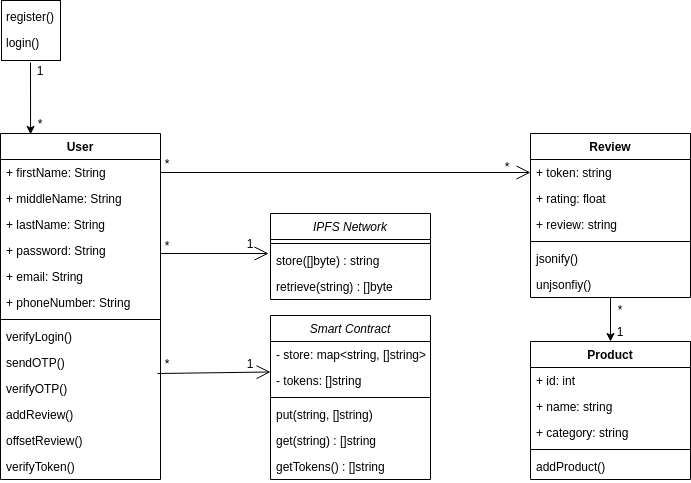

The diagram above was exported from draw.io. Its source (the exported page's mxGraphModel, read from the mxfile embedded in the PNG):
<mxGraphModel dx="868" dy="478" grid="1" gridSize="10" guides="1" tooltips="1" connect="1" arrows="1" fold="1" page="1" pageScale="1" pageWidth="850" pageHeight="1100" math="0" shadow="0">
  <root>
    <mxCell id="0" />
    <mxCell id="1" parent="0" />
    <mxCell id="s7AOD7sa34dvjV7KfI_O-47" value="" style="rounded=0;whiteSpace=wrap;html=1;" vertex="1" parent="1">
      <mxGeometry x="131" y="27" width="59" height="60" as="geometry" />
    </mxCell>
    <mxCell id="s7AOD7sa34dvjV7KfI_O-8" value="User" style="swimlane;fontStyle=1;align=center;verticalAlign=top;childLayout=stackLayout;horizontal=1;startSize=26;horizontalStack=0;resizeParent=1;resizeParentMax=0;resizeLast=0;collapsible=1;marginBottom=0;" vertex="1" parent="1">
      <mxGeometry x="130" y="160" width="160" height="346" as="geometry" />
    </mxCell>
    <mxCell id="s7AOD7sa34dvjV7KfI_O-12" value="+ firstName: String" style="text;strokeColor=none;fillColor=none;align=left;verticalAlign=top;spacingLeft=4;spacingRight=4;overflow=hidden;rotatable=0;points=[[0,0.5],[1,0.5]];portConstraint=eastwest;" vertex="1" parent="s7AOD7sa34dvjV7KfI_O-8">
      <mxGeometry y="26" width="160" height="26" as="geometry" />
    </mxCell>
    <mxCell id="s7AOD7sa34dvjV7KfI_O-13" value="+ middleName: String" style="text;strokeColor=none;fillColor=none;align=left;verticalAlign=top;spacingLeft=4;spacingRight=4;overflow=hidden;rotatable=0;points=[[0,0.5],[1,0.5]];portConstraint=eastwest;" vertex="1" parent="s7AOD7sa34dvjV7KfI_O-8">
      <mxGeometry y="52" width="160" height="26" as="geometry" />
    </mxCell>
    <mxCell id="s7AOD7sa34dvjV7KfI_O-14" value="+ lastName: String" style="text;strokeColor=none;fillColor=none;align=left;verticalAlign=top;spacingLeft=4;spacingRight=4;overflow=hidden;rotatable=0;points=[[0,0.5],[1,0.5]];portConstraint=eastwest;" vertex="1" parent="s7AOD7sa34dvjV7KfI_O-8">
      <mxGeometry y="78" width="160" height="26" as="geometry" />
    </mxCell>
    <mxCell id="s7AOD7sa34dvjV7KfI_O-17" value="+ password: String" style="text;strokeColor=none;fillColor=none;align=left;verticalAlign=top;spacingLeft=4;spacingRight=4;overflow=hidden;rotatable=0;points=[[0,0.5],[1,0.5]];portConstraint=eastwest;" vertex="1" parent="s7AOD7sa34dvjV7KfI_O-8">
      <mxGeometry y="104" width="160" height="26" as="geometry" />
    </mxCell>
    <mxCell id="s7AOD7sa34dvjV7KfI_O-16" value="+ email: String" style="text;strokeColor=none;fillColor=none;align=left;verticalAlign=top;spacingLeft=4;spacingRight=4;overflow=hidden;rotatable=0;points=[[0,0.5],[1,0.5]];portConstraint=eastwest;" vertex="1" parent="s7AOD7sa34dvjV7KfI_O-8">
      <mxGeometry y="130" width="160" height="26" as="geometry" />
    </mxCell>
    <mxCell id="s7AOD7sa34dvjV7KfI_O-15" value="+ phoneNumber: String" style="text;strokeColor=none;fillColor=none;align=left;verticalAlign=top;spacingLeft=4;spacingRight=4;overflow=hidden;rotatable=0;points=[[0,0.5],[1,0.5]];portConstraint=eastwest;" vertex="1" parent="s7AOD7sa34dvjV7KfI_O-8">
      <mxGeometry y="156" width="160" height="26" as="geometry" />
    </mxCell>
    <mxCell id="s7AOD7sa34dvjV7KfI_O-10" value="" style="line;strokeWidth=1;fillColor=none;align=left;verticalAlign=middle;spacingTop=-1;spacingLeft=3;spacingRight=3;rotatable=0;labelPosition=right;points=[];portConstraint=eastwest;" vertex="1" parent="s7AOD7sa34dvjV7KfI_O-8">
      <mxGeometry y="182" width="160" height="8" as="geometry" />
    </mxCell>
    <mxCell id="s7AOD7sa34dvjV7KfI_O-23" value="verifyLogin()" style="text;strokeColor=none;fillColor=none;align=left;verticalAlign=top;spacingLeft=4;spacingRight=4;overflow=hidden;rotatable=0;points=[[0,0.5],[1,0.5]];portConstraint=eastwest;" vertex="1" parent="s7AOD7sa34dvjV7KfI_O-8">
      <mxGeometry y="190" width="160" height="26" as="geometry" />
    </mxCell>
    <mxCell id="s7AOD7sa34dvjV7KfI_O-31" value="sendOTP()" style="text;strokeColor=none;fillColor=none;align=left;verticalAlign=top;spacingLeft=4;spacingRight=4;overflow=hidden;rotatable=0;points=[[0,0.5],[1,0.5]];portConstraint=eastwest;" vertex="1" parent="s7AOD7sa34dvjV7KfI_O-8">
      <mxGeometry y="216" width="160" height="26" as="geometry" />
    </mxCell>
    <mxCell id="s7AOD7sa34dvjV7KfI_O-30" value="verifyOTP()" style="text;strokeColor=none;fillColor=none;align=left;verticalAlign=top;spacingLeft=4;spacingRight=4;overflow=hidden;rotatable=0;points=[[0,0.5],[1,0.5]];portConstraint=eastwest;" vertex="1" parent="s7AOD7sa34dvjV7KfI_O-8">
      <mxGeometry y="242" width="160" height="26" as="geometry" />
    </mxCell>
    <mxCell id="s7AOD7sa34dvjV7KfI_O-24" value="addReview()" style="text;strokeColor=none;fillColor=none;align=left;verticalAlign=top;spacingLeft=4;spacingRight=4;overflow=hidden;rotatable=0;points=[[0,0.5],[1,0.5]];portConstraint=eastwest;" vertex="1" parent="s7AOD7sa34dvjV7KfI_O-8">
      <mxGeometry y="268" width="160" height="26" as="geometry" />
    </mxCell>
    <mxCell id="s7AOD7sa34dvjV7KfI_O-25" value="offsetReview()" style="text;strokeColor=none;fillColor=none;align=left;verticalAlign=top;spacingLeft=4;spacingRight=4;overflow=hidden;rotatable=0;points=[[0,0.5],[1,0.5]];portConstraint=eastwest;" vertex="1" parent="s7AOD7sa34dvjV7KfI_O-8">
      <mxGeometry y="294" width="160" height="26" as="geometry" />
    </mxCell>
    <mxCell id="s7AOD7sa34dvjV7KfI_O-87" value="verifyToken()" style="text;strokeColor=none;fillColor=none;align=left;verticalAlign=top;spacingLeft=4;spacingRight=4;overflow=hidden;rotatable=0;points=[[0,0.5],[1,0.5]];portConstraint=eastwest;" vertex="1" parent="s7AOD7sa34dvjV7KfI_O-8">
      <mxGeometry y="320" width="160" height="26" as="geometry" />
    </mxCell>
    <mxCell id="s7AOD7sa34dvjV7KfI_O-33" value="Product" style="swimlane;fontStyle=1;align=center;verticalAlign=top;childLayout=stackLayout;horizontal=1;startSize=26;horizontalStack=0;resizeParent=1;resizeParentMax=0;resizeLast=0;collapsible=1;marginBottom=0;" vertex="1" parent="1">
      <mxGeometry x="660" y="368" width="160" height="138" as="geometry" />
    </mxCell>
    <mxCell id="s7AOD7sa34dvjV7KfI_O-37" value="+ id: int" style="text;strokeColor=none;fillColor=none;align=left;verticalAlign=top;spacingLeft=4;spacingRight=4;overflow=hidden;rotatable=0;points=[[0,0.5],[1,0.5]];portConstraint=eastwest;" vertex="1" parent="s7AOD7sa34dvjV7KfI_O-33">
      <mxGeometry y="26" width="160" height="26" as="geometry" />
    </mxCell>
    <mxCell id="s7AOD7sa34dvjV7KfI_O-38" value="+ name: string" style="text;strokeColor=none;fillColor=none;align=left;verticalAlign=top;spacingLeft=4;spacingRight=4;overflow=hidden;rotatable=0;points=[[0,0.5],[1,0.5]];portConstraint=eastwest;" vertex="1" parent="s7AOD7sa34dvjV7KfI_O-33">
      <mxGeometry y="52" width="160" height="26" as="geometry" />
    </mxCell>
    <mxCell id="s7AOD7sa34dvjV7KfI_O-40" value="+ category: string" style="text;strokeColor=none;fillColor=none;align=left;verticalAlign=top;spacingLeft=4;spacingRight=4;overflow=hidden;rotatable=0;points=[[0,0.5],[1,0.5]];portConstraint=eastwest;" vertex="1" parent="s7AOD7sa34dvjV7KfI_O-33">
      <mxGeometry y="78" width="160" height="26" as="geometry" />
    </mxCell>
    <mxCell id="s7AOD7sa34dvjV7KfI_O-35" value="" style="line;strokeWidth=1;fillColor=none;align=left;verticalAlign=middle;spacingTop=-1;spacingLeft=3;spacingRight=3;rotatable=0;labelPosition=right;points=[];portConstraint=eastwest;" vertex="1" parent="s7AOD7sa34dvjV7KfI_O-33">
      <mxGeometry y="104" width="160" height="8" as="geometry" />
    </mxCell>
    <mxCell id="s7AOD7sa34dvjV7KfI_O-36" value="addProduct()" style="text;strokeColor=none;fillColor=none;align=left;verticalAlign=top;spacingLeft=4;spacingRight=4;overflow=hidden;rotatable=0;points=[[0,0.5],[1,0.5]];portConstraint=eastwest;" vertex="1" parent="s7AOD7sa34dvjV7KfI_O-33">
      <mxGeometry y="112" width="160" height="26" as="geometry" />
    </mxCell>
    <mxCell id="s7AOD7sa34dvjV7KfI_O-41" value="Review" style="swimlane;fontStyle=1;align=center;verticalAlign=top;childLayout=stackLayout;horizontal=1;startSize=26;horizontalStack=0;resizeParent=1;resizeParentMax=0;resizeLast=0;collapsible=1;marginBottom=0;" vertex="1" parent="1">
      <mxGeometry x="660" y="160" width="160" height="164" as="geometry" />
    </mxCell>
    <mxCell id="s7AOD7sa34dvjV7KfI_O-105" value="+ token: string" style="text;strokeColor=none;fillColor=none;align=left;verticalAlign=top;spacingLeft=4;spacingRight=4;overflow=hidden;rotatable=0;points=[[0,0.5],[1,0.5]];portConstraint=eastwest;" vertex="1" parent="s7AOD7sa34dvjV7KfI_O-41">
      <mxGeometry y="26" width="160" height="26" as="geometry" />
    </mxCell>
    <mxCell id="s7AOD7sa34dvjV7KfI_O-19" value="+ rating: float" style="text;strokeColor=none;fillColor=none;align=left;verticalAlign=top;spacingLeft=4;spacingRight=4;overflow=hidden;rotatable=0;points=[[0,0.5],[1,0.5]];portConstraint=eastwest;" vertex="1" parent="s7AOD7sa34dvjV7KfI_O-41">
      <mxGeometry y="52" width="160" height="26" as="geometry" />
    </mxCell>
    <mxCell id="s7AOD7sa34dvjV7KfI_O-20" value="+ review: string" style="text;strokeColor=none;fillColor=none;align=left;verticalAlign=top;spacingLeft=4;spacingRight=4;overflow=hidden;rotatable=0;points=[[0,0.5],[1,0.5]];portConstraint=eastwest;" vertex="1" parent="s7AOD7sa34dvjV7KfI_O-41">
      <mxGeometry y="78" width="160" height="26" as="geometry" />
    </mxCell>
    <mxCell id="s7AOD7sa34dvjV7KfI_O-43" value="" style="line;strokeWidth=1;fillColor=none;align=left;verticalAlign=middle;spacingTop=-1;spacingLeft=3;spacingRight=3;rotatable=0;labelPosition=right;points=[];portConstraint=eastwest;" vertex="1" parent="s7AOD7sa34dvjV7KfI_O-41">
      <mxGeometry y="104" width="160" height="8" as="geometry" />
    </mxCell>
    <mxCell id="s7AOD7sa34dvjV7KfI_O-44" value="jsonify()" style="text;strokeColor=none;fillColor=none;align=left;verticalAlign=top;spacingLeft=4;spacingRight=4;overflow=hidden;rotatable=0;points=[[0,0.5],[1,0.5]];portConstraint=eastwest;" vertex="1" parent="s7AOD7sa34dvjV7KfI_O-41">
      <mxGeometry y="112" width="160" height="26" as="geometry" />
    </mxCell>
    <mxCell id="s7AOD7sa34dvjV7KfI_O-46" value="unjsonfiy()" style="text;strokeColor=none;fillColor=none;align=left;verticalAlign=top;spacingLeft=4;spacingRight=4;overflow=hidden;rotatable=0;points=[[0,0.5],[1,0.5]];portConstraint=eastwest;" vertex="1" parent="s7AOD7sa34dvjV7KfI_O-41">
      <mxGeometry y="138" width="160" height="26" as="geometry" />
    </mxCell>
    <mxCell id="s7AOD7sa34dvjV7KfI_O-11" value="register()" style="text;strokeColor=none;fillColor=none;align=left;verticalAlign=top;spacingLeft=4;spacingRight=4;overflow=hidden;rotatable=0;points=[[0,0.5],[1,0.5]];portConstraint=eastwest;" vertex="1" parent="1">
      <mxGeometry x="130" y="30" width="160" height="26" as="geometry" />
    </mxCell>
    <mxCell id="s7AOD7sa34dvjV7KfI_O-22" value="login()" style="text;strokeColor=none;fillColor=none;align=left;verticalAlign=top;spacingLeft=4;spacingRight=4;overflow=hidden;rotatable=0;points=[[0,0.5],[1,0.5]];portConstraint=eastwest;" vertex="1" parent="1">
      <mxGeometry x="130" y="56" width="160" height="26" as="geometry" />
    </mxCell>
    <mxCell id="s7AOD7sa34dvjV7KfI_O-49" value="" style="endArrow=classic;html=1;entryX=0.188;entryY=0.006;entryDx=0;entryDy=0;entryPerimeter=0;" edge="1" parent="1">
      <mxGeometry width="50" height="50" relative="1" as="geometry">
        <mxPoint x="160" y="89" as="sourcePoint" />
        <mxPoint x="160.07999999999993" y="160.91999999999996" as="targetPoint" />
      </mxGeometry>
    </mxCell>
    <mxCell id="s7AOD7sa34dvjV7KfI_O-51" value="1" style="text;html=1;strokeColor=none;fillColor=none;align=center;verticalAlign=middle;whiteSpace=wrap;rounded=0;" vertex="1" parent="1">
      <mxGeometry x="150" y="87" width="40" height="20" as="geometry" />
    </mxCell>
    <mxCell id="s7AOD7sa34dvjV7KfI_O-53" value="*" style="text;html=1;strokeColor=none;fillColor=none;align=center;verticalAlign=middle;whiteSpace=wrap;rounded=0;" vertex="1" parent="1">
      <mxGeometry x="150" y="140" width="40" height="20" as="geometry" />
    </mxCell>
    <mxCell id="s7AOD7sa34dvjV7KfI_O-65" value="" style="endArrow=classic;html=1;entryX=0.5;entryY=0;entryDx=0;entryDy=0;exitX=0.5;exitY=1;exitDx=0;exitDy=0;" edge="1" parent="1" source="s7AOD7sa34dvjV7KfI_O-41" target="s7AOD7sa34dvjV7KfI_O-33">
      <mxGeometry width="50" height="50" relative="1" as="geometry">
        <mxPoint x="400" y="320" as="sourcePoint" />
        <mxPoint x="450" y="270" as="targetPoint" />
      </mxGeometry>
    </mxCell>
    <mxCell id="s7AOD7sa34dvjV7KfI_O-66" value="1" style="text;html=1;strokeColor=none;fillColor=none;align=center;verticalAlign=middle;whiteSpace=wrap;rounded=0;" vertex="1" parent="1">
      <mxGeometry x="730" y="348" width="40" height="20" as="geometry" />
    </mxCell>
    <mxCell id="s7AOD7sa34dvjV7KfI_O-67" value="*" style="text;html=1;strokeColor=none;fillColor=none;align=center;verticalAlign=middle;whiteSpace=wrap;rounded=0;" vertex="1" parent="1">
      <mxGeometry x="730" y="326" width="40" height="20" as="geometry" />
    </mxCell>
    <mxCell id="s7AOD7sa34dvjV7KfI_O-69" value="Smart Contract" style="swimlane;fontStyle=2;align=center;verticalAlign=top;childLayout=stackLayout;horizontal=1;startSize=26;horizontalStack=0;resizeParent=1;resizeLast=0;collapsible=1;marginBottom=0;rounded=0;shadow=0;strokeWidth=1;" vertex="1" parent="1">
      <mxGeometry x="400" y="342" width="160" height="164" as="geometry">
        <mxRectangle x="230" y="140" width="160" height="26" as="alternateBounds" />
      </mxGeometry>
    </mxCell>
    <mxCell id="s7AOD7sa34dvjV7KfI_O-70" value="- store: map&lt;string, []string&gt;" style="text;align=left;verticalAlign=top;spacingLeft=4;spacingRight=4;overflow=hidden;rotatable=0;points=[[0,0.5],[1,0.5]];portConstraint=eastwest;" vertex="1" parent="s7AOD7sa34dvjV7KfI_O-69">
      <mxGeometry y="26" width="160" height="26" as="geometry" />
    </mxCell>
    <mxCell id="s7AOD7sa34dvjV7KfI_O-71" value="- tokens: []string" style="text;align=left;verticalAlign=top;spacingLeft=4;spacingRight=4;overflow=hidden;rotatable=0;points=[[0,0.5],[1,0.5]];portConstraint=eastwest;rounded=0;shadow=0;html=0;" vertex="1" parent="s7AOD7sa34dvjV7KfI_O-69">
      <mxGeometry y="52" width="160" height="26" as="geometry" />
    </mxCell>
    <mxCell id="s7AOD7sa34dvjV7KfI_O-72" value="" style="line;html=1;strokeWidth=1;align=left;verticalAlign=middle;spacingTop=-1;spacingLeft=3;spacingRight=3;rotatable=0;labelPosition=right;points=[];portConstraint=eastwest;" vertex="1" parent="s7AOD7sa34dvjV7KfI_O-69">
      <mxGeometry y="78" width="160" height="8" as="geometry" />
    </mxCell>
    <mxCell id="s7AOD7sa34dvjV7KfI_O-73" value="put(string, []string)" style="text;align=left;verticalAlign=top;spacingLeft=4;spacingRight=4;overflow=hidden;rotatable=0;points=[[0,0.5],[1,0.5]];portConstraint=eastwest;" vertex="1" parent="s7AOD7sa34dvjV7KfI_O-69">
      <mxGeometry y="86" width="160" height="26" as="geometry" />
    </mxCell>
    <mxCell id="s7AOD7sa34dvjV7KfI_O-74" value="get(string) : []string" style="text;align=left;verticalAlign=top;spacingLeft=4;spacingRight=4;overflow=hidden;rotatable=0;points=[[0,0.5],[1,0.5]];portConstraint=eastwest;" vertex="1" parent="s7AOD7sa34dvjV7KfI_O-69">
      <mxGeometry y="112" width="160" height="26" as="geometry" />
    </mxCell>
    <mxCell id="s7AOD7sa34dvjV7KfI_O-75" value="getTokens() : []string" style="text;align=left;verticalAlign=top;spacingLeft=4;spacingRight=4;overflow=hidden;rotatable=0;points=[[0,0.5],[1,0.5]];portConstraint=eastwest;" vertex="1" parent="s7AOD7sa34dvjV7KfI_O-69">
      <mxGeometry y="138" width="160" height="26" as="geometry" />
    </mxCell>
    <mxCell id="s7AOD7sa34dvjV7KfI_O-80" value="IPFS Network" style="swimlane;fontStyle=2;align=center;verticalAlign=top;childLayout=stackLayout;horizontal=1;startSize=26;horizontalStack=0;resizeParent=1;resizeLast=0;collapsible=1;marginBottom=0;rounded=0;shadow=0;strokeWidth=1;" vertex="1" parent="1">
      <mxGeometry x="400" y="240" width="160" height="86" as="geometry">
        <mxRectangle x="230" y="140" width="160" height="26" as="alternateBounds" />
      </mxGeometry>
    </mxCell>
    <mxCell id="s7AOD7sa34dvjV7KfI_O-81" value="" style="line;html=1;strokeWidth=1;align=left;verticalAlign=middle;spacingTop=-1;spacingLeft=3;spacingRight=3;rotatable=0;labelPosition=right;points=[];portConstraint=eastwest;" vertex="1" parent="s7AOD7sa34dvjV7KfI_O-80">
      <mxGeometry y="26" width="160" height="8" as="geometry" />
    </mxCell>
    <mxCell id="s7AOD7sa34dvjV7KfI_O-82" value="store([]byte) : string" style="text;align=left;verticalAlign=top;spacingLeft=4;spacingRight=4;overflow=hidden;rotatable=0;points=[[0,0.5],[1,0.5]];portConstraint=eastwest;" vertex="1" parent="s7AOD7sa34dvjV7KfI_O-80">
      <mxGeometry y="34" width="160" height="26" as="geometry" />
    </mxCell>
    <mxCell id="s7AOD7sa34dvjV7KfI_O-83" value="retrieve(string) : []byte" style="text;align=left;verticalAlign=top;spacingLeft=4;spacingRight=4;overflow=hidden;rotatable=0;points=[[0,0.5],[1,0.5]];portConstraint=eastwest;" vertex="1" parent="s7AOD7sa34dvjV7KfI_O-80">
      <mxGeometry y="60" width="160" height="26" as="geometry" />
    </mxCell>
    <mxCell id="s7AOD7sa34dvjV7KfI_O-84" value="" style="endArrow=open;endFill=1;endSize=12;html=1;exitX=1;exitY=0.5;exitDx=0;exitDy=0;" edge="1" parent="1" source="s7AOD7sa34dvjV7KfI_O-12" target="s7AOD7sa34dvjV7KfI_O-105">
      <mxGeometry width="160" relative="1" as="geometry">
        <mxPoint x="560" y="202.5" as="sourcePoint" />
        <mxPoint x="660" y="203" as="targetPoint" />
      </mxGeometry>
    </mxCell>
    <mxCell id="s7AOD7sa34dvjV7KfI_O-85" value="" style="endArrow=open;endFill=1;endSize=12;html=1;entryX=-0.012;entryY=0.231;entryDx=0;entryDy=0;entryPerimeter=0;" edge="1" parent="1" target="s7AOD7sa34dvjV7KfI_O-82">
      <mxGeometry width="160" relative="1" as="geometry">
        <mxPoint x="290" y="280" as="sourcePoint" />
        <mxPoint x="510" y="290" as="targetPoint" />
      </mxGeometry>
    </mxCell>
    <mxCell id="s7AOD7sa34dvjV7KfI_O-86" value="" style="endArrow=open;endFill=1;endSize=12;html=1;exitX=0.25;exitY=1;exitDx=0;exitDy=0;entryX=-0.012;entryY=0.231;entryDx=0;entryDy=0;entryPerimeter=0;" edge="1" parent="1" source="s7AOD7sa34dvjV7KfI_O-98">
      <mxGeometry width="160" relative="1" as="geometry">
        <mxPoint x="291.92" y="397.5" as="sourcePoint" />
        <mxPoint x="399.99999999999994" y="398.506" as="targetPoint" />
      </mxGeometry>
    </mxCell>
    <mxCell id="s7AOD7sa34dvjV7KfI_O-88" value="1" style="text;html=1;strokeColor=none;fillColor=none;align=center;verticalAlign=middle;whiteSpace=wrap;rounded=0;" vertex="1" parent="1">
      <mxGeometry x="360" y="260" width="40" height="20" as="geometry" />
    </mxCell>
    <mxCell id="s7AOD7sa34dvjV7KfI_O-91" value="*" style="text;html=1;strokeColor=none;fillColor=none;align=center;verticalAlign=middle;whiteSpace=wrap;rounded=0;" vertex="1" parent="1">
      <mxGeometry x="277" y="262" width="40" height="20" as="geometry" />
    </mxCell>
    <mxCell id="s7AOD7sa34dvjV7KfI_O-98" value="*" style="text;html=1;strokeColor=none;fillColor=none;align=center;verticalAlign=middle;whiteSpace=wrap;rounded=0;" vertex="1" parent="1">
      <mxGeometry x="277" y="380" width="40" height="20" as="geometry" />
    </mxCell>
    <mxCell id="s7AOD7sa34dvjV7KfI_O-99" value="1" style="text;html=1;strokeColor=none;fillColor=none;align=center;verticalAlign=middle;whiteSpace=wrap;rounded=0;" vertex="1" parent="1">
      <mxGeometry x="360" y="380" width="40" height="20" as="geometry" />
    </mxCell>
    <mxCell id="s7AOD7sa34dvjV7KfI_O-100" value="*" style="text;html=1;strokeColor=none;fillColor=none;align=center;verticalAlign=middle;whiteSpace=wrap;rounded=0;" vertex="1" parent="1">
      <mxGeometry x="277" y="180" width="40" height="20" as="geometry" />
    </mxCell>
    <mxCell id="s7AOD7sa34dvjV7KfI_O-102" value="*" style="text;html=1;strokeColor=none;fillColor=none;align=center;verticalAlign=middle;whiteSpace=wrap;rounded=0;" vertex="1" parent="1">
      <mxGeometry x="617" y="183" width="40" height="20" as="geometry" />
    </mxCell>
  </root>
</mxGraphModel>